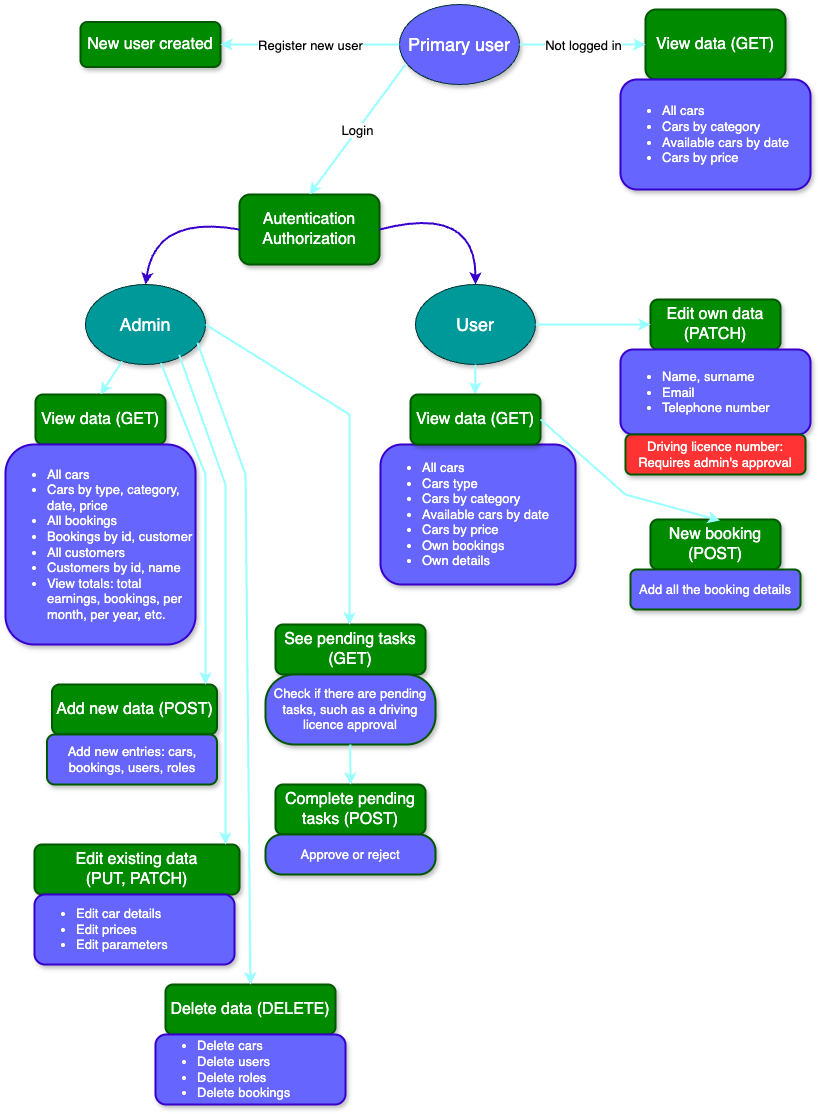

The diagram above was exported from draw.io. Its source (the exported page's mxGraphModel, read from the mxfile embedded in the PNG):
<mxGraphModel dx="1051" dy="813" grid="1" gridSize="10" guides="1" tooltips="1" connect="1" arrows="1" fold="1" page="1" pageScale="1" pageWidth="827" pageHeight="1169" math="0" shadow="0">
  <root>
    <mxCell id="0" />
    <mxCell id="1" parent="0" />
    <mxCell id="Z18z1DNF5SRSU7LM0poX-10" value="Autentication&lt;div&gt;Authorization&lt;/div&gt;" style="rounded=1;whiteSpace=wrap;html=1;strokeWidth=2;fontSize=16;fillColor=#008a00;strokeColor=#005700;fontColor=#ffffff;shadow=1;" parent="1" vertex="1">
      <mxGeometry x="244" y="230" width="140" height="70" as="geometry" />
    </mxCell>
    <mxCell id="Z18z1DNF5SRSU7LM0poX-12" value="Admin" style="ellipse;whiteSpace=wrap;html=1;fillColor=#009999;fontColor=#ffffff;strokeColor=#003333;fontSize=18;labelBorderColor=none;shadow=1;" parent="1" vertex="1">
      <mxGeometry x="90" y="320" width="120" height="80" as="geometry" />
    </mxCell>
    <mxCell id="Z18z1DNF5SRSU7LM0poX-14" value="&lt;font&gt;User&lt;/font&gt;" style="ellipse;whiteSpace=wrap;html=1;fillColor=#009999;fontColor=#ffffff;strokeColor=#003333;fontSize=18;labelBorderColor=none;shadow=1;" parent="1" vertex="1">
      <mxGeometry x="420" y="320" width="120" height="80" as="geometry" />
    </mxCell>
    <mxCell id="Z18z1DNF5SRSU7LM0poX-17" value="" style="curved=1;endArrow=classic;html=1;rounded=0;exitX=0;exitY=0.5;exitDx=0;exitDy=0;entryX=0.5;entryY=0;entryDx=0;entryDy=0;fillColor=#6a00ff;strokeColor=light-dark(#3700CC,#99FFFF);strokeWidth=2;" parent="1" source="Z18z1DNF5SRSU7LM0poX-10" target="Z18z1DNF5SRSU7LM0poX-12" edge="1">
      <mxGeometry width="50" height="50" relative="1" as="geometry">
        <mxPoint x="160" y="300" as="sourcePoint" />
        <mxPoint x="210" y="250" as="targetPoint" />
        <Array as="points">
          <mxPoint x="160" y="250" />
        </Array>
      </mxGeometry>
    </mxCell>
    <mxCell id="Z18z1DNF5SRSU7LM0poX-18" value="" style="curved=1;endArrow=classic;html=1;rounded=0;exitX=1;exitY=0.5;exitDx=0;exitDy=0;entryX=0.5;entryY=0;entryDx=0;entryDy=0;fillColor=#6a00ff;strokeColor=light-dark(#3700CC,#99FFFF);strokeWidth=2;" parent="1" source="Z18z1DNF5SRSU7LM0poX-10" target="Z18z1DNF5SRSU7LM0poX-14" edge="1">
      <mxGeometry width="50" height="50" relative="1" as="geometry">
        <mxPoint x="564" y="255" as="sourcePoint" />
        <mxPoint x="480" y="310" as="targetPoint" />
        <Array as="points">
          <mxPoint x="480" y="240" />
        </Array>
      </mxGeometry>
    </mxCell>
    <mxCell id="Z18z1DNF5SRSU7LM0poX-20" value="&lt;font&gt;Primary user&lt;/font&gt;" style="ellipse;whiteSpace=wrap;html=1;fillColor=#6666FF;fontColor=#ffffff;strokeColor=#003333;fontSize=18;labelBorderColor=none;shadow=1;" parent="1" vertex="1">
      <mxGeometry x="404" y="40" width="120" height="80" as="geometry" />
    </mxCell>
    <mxCell id="Z18z1DNF5SRSU7LM0poX-21" value="" style="endArrow=classic;html=1;rounded=0;entryX=0.5;entryY=0;entryDx=0;entryDy=0;strokeWidth=2;fillColor=#660033;strokeColor=#99FFFF;exitX=0.05;exitY=0.75;exitDx=0;exitDy=0;exitPerimeter=0;" parent="1" source="Z18z1DNF5SRSU7LM0poX-20" target="Z18z1DNF5SRSU7LM0poX-10" edge="1">
      <mxGeometry relative="1" as="geometry">
        <mxPoint x="401" y="120" as="sourcePoint" />
        <mxPoint x="291" y="480" as="targetPoint" />
      </mxGeometry>
    </mxCell>
    <mxCell id="Z18z1DNF5SRSU7LM0poX-22" value="Login" style="edgeLabel;resizable=0;html=1;;align=center;verticalAlign=middle;fontSize=13;" parent="Z18z1DNF5SRSU7LM0poX-21" connectable="0" vertex="1">
      <mxGeometry relative="1" as="geometry" />
    </mxCell>
    <mxCell id="Z18z1DNF5SRSU7LM0poX-23" value="View data (GET)" style="rounded=1;whiteSpace=wrap;html=1;strokeWidth=2;fontSize=16;fillColor=#008a00;strokeColor=#005700;fontColor=#ffffff;shadow=1;" parent="1" vertex="1">
      <mxGeometry x="650" y="45" width="140" height="70" as="geometry" />
    </mxCell>
    <mxCell id="Z18z1DNF5SRSU7LM0poX-24" value="" style="endArrow=classic;html=1;rounded=0;strokeWidth=2;fillColor=#9933FF;strokeColor=#99FFFF;entryX=0;entryY=0.5;entryDx=0;entryDy=0;exitX=1;exitY=0.5;exitDx=0;exitDy=0;" parent="1" source="Z18z1DNF5SRSU7LM0poX-20" target="Z18z1DNF5SRSU7LM0poX-23" edge="1">
      <mxGeometry relative="1" as="geometry">
        <mxPoint x="523.9999999999986" y="77.49000000000001" as="sourcePoint" />
        <mxPoint x="650" y="82.5" as="targetPoint" />
      </mxGeometry>
    </mxCell>
    <mxCell id="Z18z1DNF5SRSU7LM0poX-25" value="Not logged in" style="edgeLabel;resizable=0;html=1;;align=center;verticalAlign=middle;fontSize=13;" parent="Z18z1DNF5SRSU7LM0poX-24" connectable="0" vertex="1">
      <mxGeometry relative="1" as="geometry" />
    </mxCell>
    <mxCell id="Z18z1DNF5SRSU7LM0poX-39" value="&lt;ul&gt;&lt;li&gt;All cars&lt;/li&gt;&lt;li&gt;Cars by category&lt;/li&gt;&lt;li&gt;Available cars by date&lt;/li&gt;&lt;li&gt;Cars by price&lt;/li&gt;&lt;/ul&gt;" style="rounded=1;whiteSpace=wrap;html=1;strokeWidth=2;fontSize=13;shadow=1;align=left;fillColor=#6666FF;strokeColor=#3700CC;fontColor=#ffffff;" parent="1" vertex="1">
      <mxGeometry x="625" y="115" width="190" height="110" as="geometry" />
    </mxCell>
    <mxCell id="Z18z1DNF5SRSU7LM0poX-43" value="View data (GET)" style="rounded=1;whiteSpace=wrap;html=1;strokeWidth=2;fontSize=16;fillColor=#008a00;strokeColor=#005700;fontColor=#ffffff;shadow=1;" parent="1" vertex="1">
      <mxGeometry x="40" y="430" width="130" height="50" as="geometry" />
    </mxCell>
    <mxCell id="Z18z1DNF5SRSU7LM0poX-44" value="&lt;ul&gt;&lt;li&gt;All cars&lt;/li&gt;&lt;li&gt;Cars by type, category, date, price&lt;/li&gt;&lt;li&gt;All bookings&lt;/li&gt;&lt;li&gt;Bookings by id, customer&lt;/li&gt;&lt;li&gt;All customers&lt;/li&gt;&lt;li&gt;Customers by id, name&lt;/li&gt;&lt;li&gt;View totals: total earnings, bookings, per month, per year, etc.&lt;/li&gt;&lt;/ul&gt;" style="rounded=1;whiteSpace=wrap;html=1;strokeWidth=2;fontSize=13;shadow=1;align=left;fillColor=#6666FF;strokeColor=#3700CC;fontColor=#ffffff;" parent="1" vertex="1">
      <mxGeometry x="10" y="480" width="190" height="200" as="geometry" />
    </mxCell>
    <mxCell id="Z18z1DNF5SRSU7LM0poX-54" value="" style="endArrow=classic;html=1;rounded=0;entryX=0.5;entryY=0;entryDx=0;entryDy=0;strokeWidth=2;strokeColor=#99FFFF;" parent="1" source="Z18z1DNF5SRSU7LM0poX-12" target="Z18z1DNF5SRSU7LM0poX-43" edge="1">
      <mxGeometry width="50" height="50" relative="1" as="geometry">
        <mxPoint x="150" y="400" as="sourcePoint" />
        <mxPoint x="480" y="400" as="targetPoint" />
      </mxGeometry>
    </mxCell>
    <mxCell id="Z18z1DNF5SRSU7LM0poX-60" value="&lt;ul&gt;&lt;li&gt;All cars&lt;/li&gt;&lt;li&gt;Cars type&lt;/li&gt;&lt;li&gt;Cars by category&lt;/li&gt;&lt;li&gt;Available cars by date&lt;/li&gt;&lt;li&gt;Cars by price&lt;/li&gt;&lt;li&gt;Own bookings&lt;/li&gt;&lt;li&gt;Own details&lt;/li&gt;&lt;/ul&gt;" style="rounded=1;whiteSpace=wrap;html=1;strokeWidth=2;fontSize=13;shadow=1;align=left;fillColor=#6666FF;strokeColor=#3700CC;fontColor=#ffffff;" parent="1" vertex="1">
      <mxGeometry x="385" y="480" width="195" height="140" as="geometry" />
    </mxCell>
    <mxCell id="Z18z1DNF5SRSU7LM0poX-61" value="" style="endArrow=classic;html=1;rounded=0;exitX=0.5;exitY=1;exitDx=0;exitDy=0;entryX=0.5;entryY=0;entryDx=0;entryDy=0;strokeWidth=2;strokeColor=#99FFFF;" parent="1" edge="1">
      <mxGeometry width="50" height="50" relative="1" as="geometry">
        <mxPoint x="479.69" y="400" as="sourcePoint" />
        <mxPoint x="479.69" y="430" as="targetPoint" />
      </mxGeometry>
    </mxCell>
    <mxCell id="Z18z1DNF5SRSU7LM0poX-65" value="View data (GET)" style="rounded=1;whiteSpace=wrap;html=1;strokeWidth=2;fontSize=16;fillColor=#008a00;strokeColor=#005700;fontColor=#ffffff;shadow=1;" parent="1" vertex="1">
      <mxGeometry x="415" y="430" width="130" height="50" as="geometry" />
    </mxCell>
    <mxCell id="Z18z1DNF5SRSU7LM0poX-66" value="Edit own data (PATCH)" style="rounded=1;whiteSpace=wrap;html=1;strokeWidth=2;fontSize=16;fillColor=#008a00;strokeColor=#005700;fontColor=#ffffff;shadow=1;" parent="1" vertex="1">
      <mxGeometry x="655" y="335" width="130" height="50" as="geometry" />
    </mxCell>
    <mxCell id="Z18z1DNF5SRSU7LM0poX-67" value="&lt;ul&gt;&lt;li&gt;Name, surname&lt;/li&gt;&lt;li&gt;Email&lt;/li&gt;&lt;li&gt;Telephone number&lt;/li&gt;&lt;/ul&gt;" style="rounded=1;whiteSpace=wrap;html=1;strokeWidth=2;fontSize=13;shadow=1;align=left;fillColor=#6666FF;strokeColor=#3700CC;fontColor=#ffffff;" parent="1" vertex="1">
      <mxGeometry x="625" y="385" width="190" height="85" as="geometry" />
    </mxCell>
    <mxCell id="Z18z1DNF5SRSU7LM0poX-68" value="" style="endArrow=classic;html=1;rounded=0;exitX=1;exitY=0.5;exitDx=0;exitDy=0;entryX=0;entryY=0.5;entryDx=0;entryDy=0;strokeWidth=2;strokeColor=#99FFFF;" parent="1" source="Z18z1DNF5SRSU7LM0poX-14" target="Z18z1DNF5SRSU7LM0poX-66" edge="1">
      <mxGeometry width="50" height="50" relative="1" as="geometry">
        <mxPoint x="580" y="360" as="sourcePoint" />
        <mxPoint x="580" y="390" as="targetPoint" />
      </mxGeometry>
    </mxCell>
    <mxCell id="Z18z1DNF5SRSU7LM0poX-70" value="New booking (POST)" style="rounded=1;whiteSpace=wrap;html=1;strokeWidth=2;fontSize=16;fillColor=#008a00;strokeColor=#005700;fontColor=#ffffff;shadow=1;" parent="1" vertex="1">
      <mxGeometry x="655" y="555" width="130" height="50" as="geometry" />
    </mxCell>
    <mxCell id="Z18z1DNF5SRSU7LM0poX-75" value="Add all the booking details" style="rounded=1;whiteSpace=wrap;html=1;strokeWidth=2;fontSize=13;fillColor=#6666FF;strokeColor=#005700;fontColor=#ffffff;shadow=1;" parent="1" vertex="1">
      <mxGeometry x="635" y="605" width="170" height="40" as="geometry" />
    </mxCell>
    <mxCell id="Z18z1DNF5SRSU7LM0poX-78" value="Add new data (POST)" style="rounded=1;whiteSpace=wrap;html=1;strokeWidth=2;fontSize=16;fillColor=#008a00;strokeColor=#005700;fontColor=#ffffff;shadow=1;" parent="1" vertex="1">
      <mxGeometry x="56.5" y="720" width="165" height="50" as="geometry" />
    </mxCell>
    <mxCell id="Z18z1DNF5SRSU7LM0poX-81" value="Edit existing data&lt;div&gt;(PUT, PATCH)&lt;/div&gt;" style="rounded=1;whiteSpace=wrap;html=1;strokeWidth=2;fontSize=16;fillColor=#008a00;strokeColor=#005700;fontColor=#ffffff;shadow=1;" parent="1" vertex="1">
      <mxGeometry x="39" y="880" width="205" height="50" as="geometry" />
    </mxCell>
    <mxCell id="Z18z1DNF5SRSU7LM0poX-82" value="&lt;ul&gt;&lt;li&gt;Edit car details&lt;/li&gt;&lt;li&gt;Edit prices&lt;/li&gt;&lt;li&gt;Edit parameters&lt;/li&gt;&lt;/ul&gt;" style="rounded=1;whiteSpace=wrap;html=1;strokeWidth=2;fontSize=13;shadow=1;align=left;fillColor=#6666FF;strokeColor=#3700CC;fontColor=#ffffff;" parent="1" vertex="1">
      <mxGeometry x="39" y="930" width="200" height="70" as="geometry" />
    </mxCell>
    <mxCell id="Z18z1DNF5SRSU7LM0poX-84" value="Delete data (DELETE)" style="rounded=1;whiteSpace=wrap;html=1;strokeWidth=2;fontSize=16;fillColor=#008a00;strokeColor=#005700;fontColor=#ffffff;shadow=1;" parent="1" vertex="1">
      <mxGeometry x="170" y="1020" width="170" height="50" as="geometry" />
    </mxCell>
    <mxCell id="Z18z1DNF5SRSU7LM0poX-85" value="&lt;ul&gt;&lt;li&gt;Delete cars&lt;/li&gt;&lt;li&gt;Delete users&lt;/li&gt;&lt;li&gt;Delete roles&lt;/li&gt;&lt;li&gt;Delete bookings&lt;/li&gt;&lt;/ul&gt;" style="rounded=1;whiteSpace=wrap;html=1;strokeWidth=2;fontSize=13;shadow=1;align=left;fillColor=#6666FF;strokeColor=#3700CC;fontColor=#ffffff;" parent="1" vertex="1">
      <mxGeometry x="160" y="1070" width="190" height="70" as="geometry" />
    </mxCell>
    <mxCell id="Z18z1DNF5SRSU7LM0poX-92" value="New user created" style="rounded=1;whiteSpace=wrap;html=1;strokeWidth=2;fontSize=16;fillColor=#008a00;strokeColor=#005700;fontColor=#ffffff;shadow=1;" parent="1" vertex="1">
      <mxGeometry x="85" y="57.5" width="140" height="45" as="geometry" />
    </mxCell>
    <mxCell id="Z18z1DNF5SRSU7LM0poX-93" value="" style="endArrow=classic;html=1;rounded=0;strokeWidth=2;fillColor=#9933FF;strokeColor=#99FFFF;entryX=1;entryY=0.5;entryDx=0;entryDy=0;exitX=0;exitY=0.5;exitDx=0;exitDy=0;" parent="1" source="Z18z1DNF5SRSU7LM0poX-20" target="Z18z1DNF5SRSU7LM0poX-92" edge="1">
      <mxGeometry relative="1" as="geometry">
        <mxPoint x="259" y="79.44" as="sourcePoint" />
        <mxPoint x="385" y="79.44" as="targetPoint" />
      </mxGeometry>
    </mxCell>
    <mxCell id="Z18z1DNF5SRSU7LM0poX-94" value="Register new user" style="edgeLabel;resizable=0;html=1;;align=center;verticalAlign=middle;fontSize=13;" parent="Z18z1DNF5SRSU7LM0poX-93" connectable="0" vertex="1">
      <mxGeometry relative="1" as="geometry" />
    </mxCell>
    <mxCell id="Z18z1DNF5SRSU7LM0poX-95" value="Add new entries: cars, bookings, users, roles" style="rounded=1;whiteSpace=wrap;html=1;strokeWidth=2;fontSize=13;fillColor=#6666FF;strokeColor=#005700;fontColor=#ffffff;shadow=1;" parent="1" vertex="1">
      <mxGeometry x="51.5" y="770" width="170" height="50" as="geometry" />
    </mxCell>
    <mxCell id="Z18z1DNF5SRSU7LM0poX-102" value="" style="endArrow=classic;html=1;rounded=0;exitX=0.781;exitY=0.88;exitDx=0;exitDy=0;strokeWidth=2;strokeColor=#99FFFF;entryX=0.932;entryY=0;entryDx=0;entryDy=0;entryPerimeter=0;exitPerimeter=0;" parent="1" source="Z18z1DNF5SRSU7LM0poX-12" target="Z18z1DNF5SRSU7LM0poX-81" edge="1">
      <mxGeometry width="50" height="50" relative="1" as="geometry">
        <mxPoint x="210" y="359.52" as="sourcePoint" />
        <mxPoint x="230" y="870" as="targetPoint" />
        <Array as="points">
          <mxPoint x="230" y="520" />
        </Array>
      </mxGeometry>
    </mxCell>
    <mxCell id="Z18z1DNF5SRSU7LM0poX-103" value="" style="endArrow=classic;html=1;rounded=0;strokeWidth=2;strokeColor=#99FFFF;" parent="1" source="Z18z1DNF5SRSU7LM0poX-12" edge="1">
      <mxGeometry width="50" height="50" relative="1" as="geometry">
        <mxPoint x="190" y="410" as="sourcePoint" />
        <mxPoint x="210" y="720" as="targetPoint" />
        <Array as="points">
          <mxPoint x="210" y="510" />
        </Array>
      </mxGeometry>
    </mxCell>
    <mxCell id="Z18z1DNF5SRSU7LM0poX-105" value="" style="endArrow=classic;html=1;rounded=0;exitX=0.933;exitY=0.727;exitDx=0;exitDy=0;strokeWidth=2;strokeColor=#99FFFF;entryX=0.5;entryY=0;entryDx=0;entryDy=0;exitPerimeter=0;" parent="1" source="Z18z1DNF5SRSU7LM0poX-12" target="Z18z1DNF5SRSU7LM0poX-84" edge="1">
      <mxGeometry width="50" height="50" relative="1" as="geometry">
        <mxPoint x="260" y="430" as="sourcePoint" />
        <mxPoint x="298" y="922" as="targetPoint" />
        <Array as="points">
          <mxPoint x="250" y="510" />
        </Array>
      </mxGeometry>
    </mxCell>
    <mxCell id="Z18z1DNF5SRSU7LM0poX-106" value="See pending tasks (GET)" style="rounded=1;whiteSpace=wrap;html=1;strokeWidth=2;fontSize=16;fillColor=#008a00;strokeColor=#005700;fontColor=#ffffff;shadow=1;" parent="1" vertex="1">
      <mxGeometry x="280" y="660" width="150" height="50" as="geometry" />
    </mxCell>
    <mxCell id="Z18z1DNF5SRSU7LM0poX-107" value="Check if there are pending tasks, such as a driving licence approval" style="rounded=1;whiteSpace=wrap;html=1;strokeWidth=2;fontSize=13;fillColor=#6666FF;strokeColor=#005700;fontColor=#ffffff;shadow=1;arcSize=41;" parent="1" vertex="1">
      <mxGeometry x="270" y="710" width="170" height="70" as="geometry" />
    </mxCell>
    <mxCell id="Z18z1DNF5SRSU7LM0poX-108" value="" style="endArrow=classic;html=1;rounded=0;strokeWidth=2;strokeColor=#99FFFF;exitX=1;exitY=0.5;exitDx=0;exitDy=0;" parent="1" source="Z18z1DNF5SRSU7LM0poX-12" edge="1">
      <mxGeometry width="50" height="50" relative="1" as="geometry">
        <mxPoint x="310" y="339" as="sourcePoint" />
        <mxPoint x="354" y="660" as="targetPoint" />
        <Array as="points">
          <mxPoint x="354" y="450" />
        </Array>
      </mxGeometry>
    </mxCell>
    <mxCell id="Z18z1DNF5SRSU7LM0poX-109" value="Driving licence number: Requires admin's approval" style="rounded=1;whiteSpace=wrap;html=1;strokeWidth=2;fontSize=13;fillColor=#FF3333;strokeColor=#005700;fontColor=#ffffff;shadow=1;" parent="1" vertex="1">
      <mxGeometry x="630" y="470" width="180" height="40" as="geometry" />
    </mxCell>
    <mxCell id="Z18z1DNF5SRSU7LM0poX-110" value="Complete pending tasks (POST)" style="rounded=1;whiteSpace=wrap;html=1;strokeWidth=2;fontSize=16;fillColor=#008a00;strokeColor=#005700;fontColor=#ffffff;shadow=1;" parent="1" vertex="1">
      <mxGeometry x="280" y="820" width="150" height="50" as="geometry" />
    </mxCell>
    <mxCell id="Z18z1DNF5SRSU7LM0poX-111" value="" style="endArrow=classic;html=1;rounded=0;strokeWidth=2;strokeColor=#99FFFF;exitX=0.5;exitY=1;exitDx=0;exitDy=0;" parent="1" edge="1">
      <mxGeometry width="50" height="50" relative="1" as="geometry">
        <mxPoint x="354.70000000000005" y="780" as="sourcePoint" />
        <mxPoint x="355" y="820" as="targetPoint" />
      </mxGeometry>
    </mxCell>
    <mxCell id="Z18z1DNF5SRSU7LM0poX-112" value="Approve or reject" style="rounded=1;whiteSpace=wrap;html=1;strokeWidth=2;fontSize=13;fillColor=#6666FF;strokeColor=#005700;fontColor=#ffffff;shadow=1;arcSize=41;" parent="1" vertex="1">
      <mxGeometry x="270" y="870" width="170" height="40" as="geometry" />
    </mxCell>
    <mxCell id="x9nUk-FhXitJRxW80q9l-2" value="" style="endArrow=classic;html=1;rounded=0;strokeWidth=2;strokeColor=#99FFFF;exitX=1;exitY=0.5;exitDx=0;exitDy=0;entryX=0.534;entryY=0.02;entryDx=0;entryDy=0;entryPerimeter=0;" edge="1" parent="1" source="Z18z1DNF5SRSU7LM0poX-65" target="Z18z1DNF5SRSU7LM0poX-70">
      <mxGeometry width="50" height="50" relative="1" as="geometry">
        <mxPoint x="550" y="460" as="sourcePoint" />
        <mxPoint x="710" y="550" as="targetPoint" />
        <Array as="points">
          <mxPoint x="630" y="530" />
        </Array>
      </mxGeometry>
    </mxCell>
  </root>
</mxGraphModel>